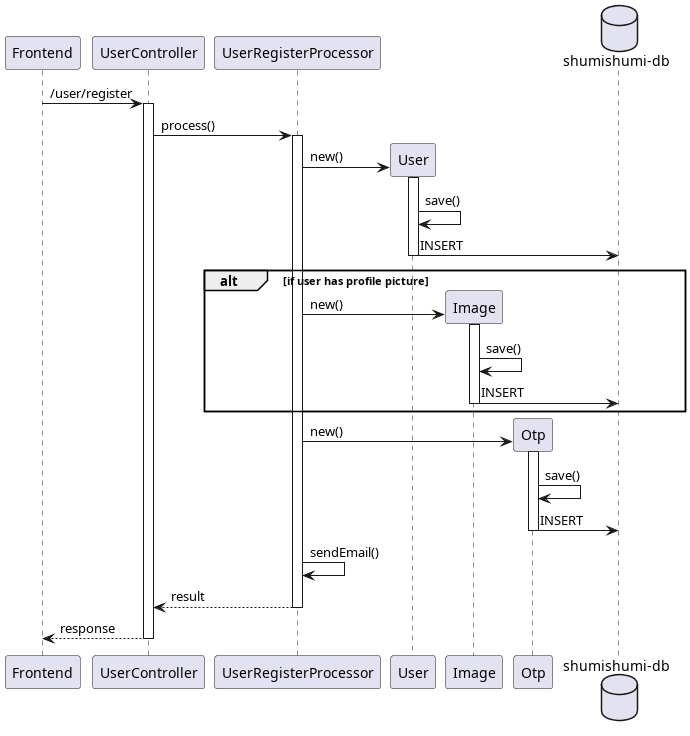

The diagram above was rendered by PlantUML. Its source (embedded in the PNG):
@startuml register
participant "Frontend" as fe

participant "UserController" as uc
participant "UserRegisterProcessor" as proc

participant "User" as um
participant "Image" as im

participant "Otp" as om

database "shumishumi-db" as db

fe -> uc++ : /user/register

uc -> proc++ : process()
create um
proc -> um++ : new()
um -> um : save()
um -> db : INSERT
deactivate um

alt if user has profile picture
    create im
    proc -> im++ : new()
    im -> im : save()
    im -> db : INSERT
    deactivate im
end


create om
proc -> om++ : new()
om -> om : save()
om -> db : INSERT
deactivate om

proc -> proc : sendEmail()

return result
return response


@enduml